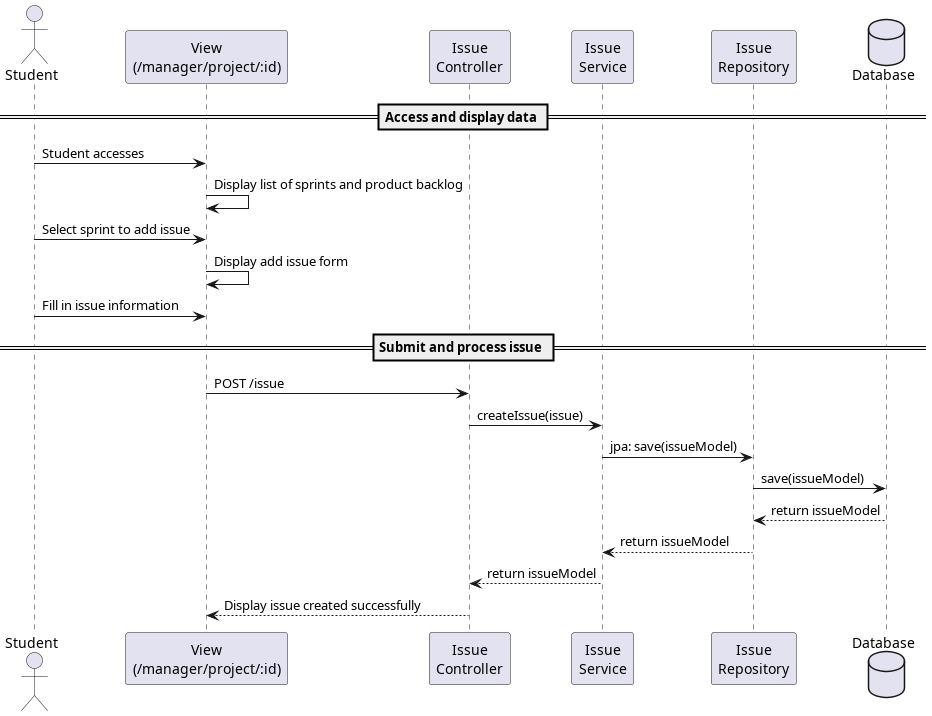

The diagram above was rendered by PlantUML. Its source (embedded in the PNG):
@startuml
actor "Student" as Student
participant  "View\n(/manager/project/:id)" as View
participant "Issue\nController" as Controller
participant "Issue\nService" as Service
participant "Issue\nRepository" as Repository
database Database

== Access and display data ==

Student -> View : Student accesses
View -> View : Display list of sprints and product backlog
Student -> View : Select sprint to add issue
View -> View : Display add issue form
Student -> View : Fill in issue information

== Submit and process issue ==

View -> Controller : POST /issue
Controller -> Service : createIssue(issue)
Service -> Repository : jpa: save(issueModel)
Repository -> Database : save(issueModel)
Database --> Repository : return issueModel
Repository --> Service : return issueModel
Service --> Controller : return issueModel
Controller --> View : Display issue created successfully

@enduml